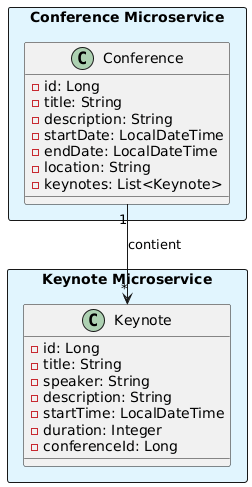

The diagram above was rendered by PlantUML. Its source (embedded in the PNG):
@startuml
package "Conference Microservice" <<Rectangle>> #E1F5FE {
  class Conference {
    -id: Long
    -title: String
    -description: String
    -startDate: LocalDateTime
    -endDate: LocalDateTime
    -location: String
    -keynotes: List<Keynote>
  }
}

package "Keynote Microservice" <<Rectangle>> #E1F5FE {
  class Keynote {
    -id: Long
    -title: String
    -speaker: String
    -description: String
    -startTime: LocalDateTime
    -duration: Integer
    -conferenceId: Long
  }
}

Conference "1" --> "*" Keynote : contient
@enduml